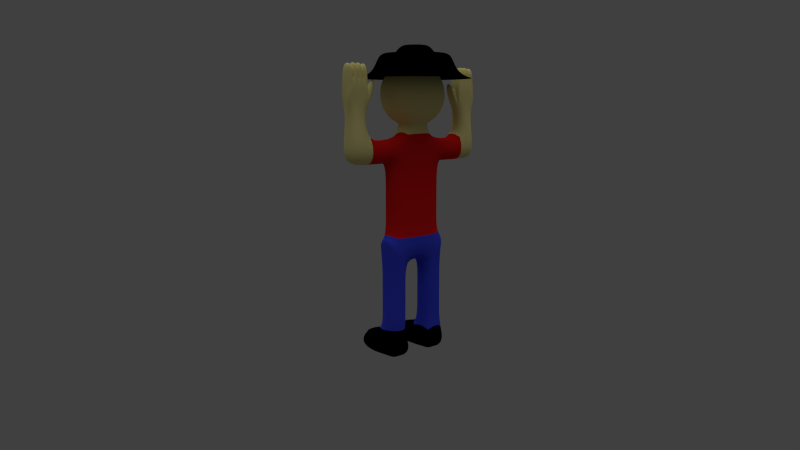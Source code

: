 # Source: Person.blend  (saved by Blender 2.57.0; exported with 4.5.12 LTS)
import bpy
from mathutils import Matrix  # noqa: F401  (used for matrix-valued properties, if any)

bpy.ops.wm.read_factory_settings(use_empty=True)
scene = bpy.context.scene
scene.name = 'Scene'

# ---- collections
col_collection_1 = bpy.data.collections.new('Collection 1'); scene.collection.children.link(col_collection_1)
col_collection_8 = bpy.data.collections.new('Collection 8'); scene.collection.children.link(col_collection_8)

# ---- materials (node trees are filled in below, after node groups)
mat_skin = bpy.data.materials.new('Skin')
mat_skin.alpha_threshold = 0.0
mat_skin.use_transparent_shadow = False
mat_skin.diffuse_color = (0.8, 0.7146, 0.2851, 1.0)
mat_skin.specular_color = (1.0, 0.8802, 0.3766)
mat_skin.roughness = 0.5
mat_skin.line_color = (0.0, 0.0, 0.0, 1.0)
mat_shirt = bpy.data.materials.new('shirt')
mat_shirt.alpha_threshold = 0.0
mat_shirt.use_transparent_shadow = False
mat_shirt.diffuse_color = (0.8, 0.01067, 0.01067, 1.0)
mat_shirt.specular_color = (1.0, 0.0, 0.01151)
mat_shirt.roughness = 0.5
mat_shirt.line_color = (0.0, 0.0, 0.0, 1.0)
mat_pants = bpy.data.materials.new('pants')
mat_pants.alpha_threshold = 0.0
mat_pants.use_transparent_shadow = False
mat_pants.diffuse_color = (0.04809, 0.06891, 0.8, 1.0)
mat_pants.specular_color = (0.03464, 0.07636, 1.0)
mat_pants.roughness = 0.5
mat_pants.line_color = (0.0, 0.0, 0.0, 1.0)
mat_shoe = bpy.data.materials.new('shoe')
mat_shoe.alpha_threshold = 0.0
mat_shoe.use_transparent_shadow = False
mat_shoe.diffuse_color = (0.0, 0.0, 0.0, 1.0)
mat_shoe.roughness = 0.5
mat_shoe.line_color = (0.0, 0.0, 0.0, 1.0)
mat_hat = bpy.data.materials.new('hat')
mat_hat.alpha_threshold = 0.0
mat_hat.use_transparent_shadow = False
mat_hat.diffuse_color = (0.0, 0.0, 0.0, 1.0)
mat_hat.specular_color = (0.01175, 0.01175, 0.01175)
mat_hat.roughness = 0.5
mat_hat.line_color = (0.0, 0.0, 0.0, 1.0)

# ---- material node trees

# ---- world
world_world = bpy.data.worlds.new('World'); scene.world = world_world
world_world.color = (0.05088, 0.05088, 0.05088)
world_world.use_sun_shadow = False
world_world.sun_shadow_jitter_overblur = 0.0
world_world.cycles.sampling_method = 'MANUAL'
world_world.cycles.sample_map_resolution = 256

# ---- cameras
cam_camera = bpy.data.cameras.new('Camera')
cam_camera.clip_end = 100.0
cam_camera.lens = 35.0
cam_camera.ortho_scale = 7.314
cam_camera.dof.focus_distance = 0.0
cam_camera.dof.aperture_fstop = 128.0

# ---- lights
light_sun = bpy.data.lights.new('Sun', 'SUN')
light_sun.transmission_factor = 0.0
light_sun.angle = 1.571
light_sun.energy = 1.0
light_sun.shadow_buffer_clip_start = 0.5
light_sun.shadow_soft_size = 1.0
light_sun.shadow_cascade_max_distance = 1000.0
light_sun.cycles.use_multiple_importance_sampling = False

# ---- meshes
me_person = bpy.data.meshes.new('Person')
me_person.from_pydata([(1.0, 1.0, -1.0), (1.0, -1.0, -1.0), (-3.313, -1.0, -1.0), (-3.313, 1.0, -1.0), (1.0, 1.0, 1.0), (1.0, -1.0, 1.0), (-3.313, -1.0, 1.0), (-3.313, 1.0, 1.0), (-1.0, 1.0, 1.0), (-1.0, -1.0, 1.0), (1.0, -1.0, 1.0), (1.0, 1.0, 1.0), (1.0, 1.0, 2.961), (1.0, -1.0, 2.961), (-1.0, -1.0, 2.961), (-1.0, 1.0, 2.961), (-1.0, 1.0, 2.961), (-1.0, -1.0, 2.961), (1.0, -1.0, 2.961), (1.0, 1.0, 2.961), (1.0, 1.0, 4.961), (1.0, -1.0, 4.961), (-1.0, -1.0, 4.961), (-1.0, 1.0, 4.961), (-1.0, 1.0, 6.961), (-1.0, -1.0, 6.961), (1.0, -1.0, 6.961), (1.0, 1.0, 6.961), (1.0, -1.0, 8.961), (1.0, -1.0, 8.961), (-1.0, -1.0, 8.961), (-1.0, -1.0, 8.961), (-1.0, 5.0, 8.961), (1.0, 5.0, 8.961), (1.0, 3.0, 6.961), (-1.0, 3.0, 6.961), (-1.0, 5.0, 6.961), (1.0, 5.0, 6.961), (1.0, 5.0, 8.961), (-1.0, 5.0, 8.961), (1.0, 5.0, 4.961), (-1.0, 5.0, 4.961), (-1.0, 3.0, 4.961), (1.0, 3.0, 4.961), (1.0, 3.0, 2.961), (-1.0, 3.0, 2.961), (-1.0, 5.0, 2.961), (1.0, 5.0, 2.961), (1.0, 5.0, 0.9611), (-1.0, 5.0, 0.9611), (-1.0, 3.0, 0.9611), (1.0, 3.0, 0.9611), (1.0, 3.0, -1.039), (-1.0, 3.0, -1.039), (-1.0, 5.0, -1.039), (1.0, 5.0, -1.039), (1.0, 5.0, 10.96), (-1.0, 5.0, 10.96), (-1.0, -1.0, 10.96), (1.0, -1.0, 10.96), (1.0, -1.0, 12.96), (-1.0, -1.0, 12.96), (-1.0, 5.0, 12.96), (1.0, 5.0, 12.96), (1.0, 5.0, 14.96), (-1.0, 5.0, 14.96), (-1.0, -1.0, 14.96), (1.0, -1.0, 14.96), (1.0, 1.0, 17.56), (-1.0, 1.0, 17.2), (-1.0, 3.0, 17.08), (1.0, 3.0, 17.63), (1.819, 3.724, 19.17), (-1.834, 3.785, 18.97), (-1.454, 0.49, 18.79), (1.452, 0.5227, 18.92), (1.0, 5.0, 16.96), (-1.0, 5.0, 16.96), (-1.0, 5.0, 14.96), (1.0, 5.0, 14.96), (1.0, 7.0, 14.96), (-1.0, 7.0, 14.96), (-1.0, 7.0, 16.96), (1.0, 7.0, 16.96), (1.0, 9.0, 16.96), (-1.0, 9.0, 16.96), (-1.0, 9.0, 14.96), (1.0, 9.0, 14.96), (-1.0, -1.0, 16.96), (1.0, -1.0, 16.96), (1.0, -1.0, 14.96), (-1.0, -1.0, 14.96), (-1.0, -3.0, 14.96), (1.0, -3.0, 14.96), (1.0, -3.0, 16.96), (-1.0, -3.0, 16.96), (-1.0, -5.0, 16.96), (1.0, -5.0, 16.96), (1.0, -5.0, 14.96), (-1.0, -5.0, 14.96), (-0.03155, 2.089, 17.69), (2.02, 0.5979, 19.26), (-0.8153, -0.3235, 19.26), (-2.568, 2.089, 19.26), (-0.8153, 4.501, 19.26), (2.02, 3.58, 19.26), (0.7522, -0.3235, 21.8), (-2.084, 0.5979, 21.8), (-2.084, 3.58, 21.8), (0.7522, 4.501, 21.8), (2.505, 2.089, 21.8), (-0.03155, 2.089, 23.36), (1.175, 1.212, 18.11), (-0.4922, 0.6708, 18.11), (0.7139, -0.2055, 19.04), (1.175, 2.965, 18.11), (2.381, 2.089, 19.04), (-1.522, 2.089, 18.11), (-1.983, 0.6708, 19.04), (-0.4922, 3.507, 18.11), (-1.983, 3.507, 19.04), (0.7139, 4.383, 19.04), (2.665, 2.965, 20.53), (2.665, 1.212, 20.53), (1.635, -0.2055, 20.53), (-0.03155, -0.7471, 20.53), (-1.698, -0.2055, 20.53), (-2.729, 1.212, 20.53), (-2.729, 2.965, 20.53), (-1.698, 4.383, 20.53), (-0.03155, 4.925, 20.53), (1.635, 4.383, 20.53), (1.92, 0.6708, 22.02), (-0.777, -0.2055, 22.02), (-2.444, 2.089, 22.02), (-0.777, 4.383, 22.02), (1.92, 3.507, 22.02), (1.459, 2.089, 22.94), (0.4291, 0.6708, 22.94), (-1.238, 1.212, 22.94), (-1.238, 2.965, 22.94), (0.4291, 3.507, 22.94), (0.402, -5.0, 19.08), (-0.4837, -4.826, 19.08), (-0.4837, -3.174, 19.08), (0.4863, -3.174, 19.08), (0.4863, -3.029, 20.85), (-0.4837, -3.029, 20.85), (-0.4837, -4.971, 20.85), (0.4863, -4.971, 20.85), (-0.4051, 9.0, 19.08), (0.5034, 8.826, 19.08), (0.5034, 7.174, 19.08), (-0.4911, 7.174, 19.08), (-0.4911, 7.029, 20.85), (0.5034, 7.029, 20.85), (0.5034, 8.971, 20.85), (-0.4911, 8.971, 20.85), (1.0, -2.98e-08, -1.0), (1.788e-07, 1.0, -1.0), (-5.96e-08, -1.0, -1.0), (-3.313, 2.682e-07, -1.0), (7.749e-07, 3.0, -1.039), (-1.0, 4.0, -1.039), (1.252e-06, 5.0, -1.039), (1.0, 4.0, -1.039), (5.96e-08, 1.192e-07, -1.0), (1.013e-06, 4.0, -1.039), (-3.28, 5.0, -1.039), (-3.28, 4.0, -1.039), (-3.28, 3.0, -1.039), (-3.28, 5.0, 0.9611), (-3.28, 3.0, 0.9611), (-0.05695, -3.0, 20.85), (-0.4837, -4.0, 20.73), (0.0001495, -5.0, 20.73), (0.4863, -4.0, 20.73), (-9.835e-07, -4.0, 20.96), (0.4703, -3.0, 20.85), (-0.4701, -3.0, 20.85), (-0.4837, -3.5, 20.85), (-0.4837, -4.558, 20.85), (-0.4701, -5.0, 20.85), (0.4703, -5.0, 20.85), (0.4863, -3.442, 20.85), (0.4863, -4.5, 20.85), (-0.5, -3.957, 21.13), (-8.643e-07, -3.5, 20.96), (0.5, -3.957, 21.13), (-1.103e-06, -4.5, 20.96), (-0.5, -3.457, 21.13), (0.5, -3.457, 21.13), (-0.5, -4.457, 21.13), (0.5, -4.457, 21.13), (0.5, -3.043, 22.79), (0.5, -3.457, 22.79), (0.04342, -3.457, 22.96), (-0.5, -3.457, 22.79), (-0.5, -3.043, 22.79), (-0.04342, -3.0, 22.79), (0.5, -3.957, 22.79), (0.5, -3.543, 22.79), (0.04342, -3.543, 22.96), (-0.5, -3.957, 22.79), (-0.5, -3.543, 22.79), (0.04342, -3.957, 22.96), (0.5, -4.043, 22.79), (0.5, -4.457, 22.79), (0.04342, -4.457, 22.96), (-0.5, -4.457, 22.79), (-0.5, -4.043, 22.79), (0.04342, -4.043, 22.96), (0.5, -4.957, 22.79), (0.5, -4.543, 22.79), (0.04342, -4.543, 22.96), (-0.5, -4.957, 22.79), (-0.5, -4.543, 22.79), (0.04342, -5.0, 22.79), (-0.8907, -2.087, 21.11), (-0.06442, -2.087, 22.76), (0.8909, -2.087, 21.11), (0.05809, 7.0, 20.85), (0.5034, 8.0, 20.73), (0.0007174, 9.0, 20.73), (-0.4911, 8.0, 20.73), (1.967e-06, 8.0, 20.96), (-0.4705, 7.0, 20.85), (0.4713, 7.0, 20.85), (0.5034, 7.5, 20.85), (0.5034, 8.558, 20.85), (0.4713, 9.0, 20.85), (-0.4705, 9.0, 20.85), (-0.4911, 7.442, 20.85), (-0.4911, 8.5, 20.85), (0.5, 7.957, 21.13), (1.848e-06, 7.5, 20.96), (-0.5, 7.957, 21.13), (2.086e-06, 8.5, 20.96), (0.5, 7.457, 21.13), (-0.5, 7.457, 21.13), (0.5, 8.457, 21.13), (-0.5, 8.457, 21.13), (-0.5, 7.457, 22.79), (-0.5, 7.043, 22.79), (-0.04342, 7.457, 22.96), (0.5, 7.457, 22.79), (0.5, 7.043, 22.79), (0.04342, 7.0, 22.79), (-0.5, 7.543, 22.79), (-0.5, 7.957, 22.79), (-0.04342, 7.543, 22.96), (0.5, 7.543, 22.79), (0.5, 7.957, 22.79), (-0.04342, 7.957, 22.96), (-0.5, 8.457, 22.79), (-0.5, 8.043, 22.79), (-0.04342, 8.457, 22.96), (0.5, 8.457, 22.79), (0.5, 8.043, 22.79), (-0.04342, 8.043, 22.96), (-0.5, 8.957, 22.79), (-0.5, 8.543, 22.79), (-0.04342, 8.543, 22.96), (0.5, 8.957, 22.79), (0.5, 8.543, 22.79), (-0.04342, 9.0, 22.79), (0.06528, 6.087, 22.56), (0.8916, 6.087, 20.91), (-0.8911, 6.087, 20.91)], [], [(7, 6, 9, 8), (6, 5, 10, 9), (4, 7, 8, 11), (5, 4, 11, 10), (10, 11, 12, 13), (11, 8, 15, 12), (9, 10, 13, 14), (8, 9, 14, 15), (15, 14, 17, 16), (14, 13, 18, 17), (12, 15, 16, 19), (13, 12, 19, 18), (18, 19, 20, 21), (19, 16, 23, 20), (17, 18, 21, 22), (16, 17, 22, 23), (23, 22, 25, 24), (22, 21, 26, 25), (20, 23, 24, 27), (21, 20, 27, 26), (26, 27, 28, 29), (25, 26, 29, 30), (24, 25, 30, 31), (28, 31, 30, 29), (24, 31, 32, 35), (28, 27, 34, 33), (27, 24, 35, 34), (33, 34, 37, 38), (35, 32, 39, 36), (32, 33, 38, 39), (37, 36, 39, 38), (37, 34, 43, 40), (36, 37, 40, 41), (35, 36, 41, 42), (34, 35, 42, 43), (43, 42, 45, 44), (42, 41, 46, 45), (41, 40, 47, 46), (40, 43, 44, 47), (47, 44, 51, 48), (46, 47, 48, 49), (45, 46, 49, 50), (44, 45, 50, 51), (32, 31, 58, 57), (33, 32, 57, 56), (28, 33, 56, 59), (31, 28, 59, 58), (58, 59, 60, 61), (59, 56, 63, 60), (56, 57, 62, 63), (57, 58, 61, 62), (62, 61, 66, 65), (63, 62, 65, 64), (60, 63, 64, 67), (61, 60, 67, 66), (67, 64, 71, 68), (65, 66, 69, 70), (70, 69, 74, 73), (71, 70, 73, 72), (68, 71, 72, 75), (69, 68, 75, 74), (74, 75, 72, 73), (70, 71, 76, 77), (65, 70, 77, 78), (71, 64, 79, 76), (64, 65, 78, 79), (79, 78, 81, 80), (76, 79, 80, 83), (78, 77, 82, 81), (77, 76, 83, 82), (81, 82, 85, 86), (83, 80, 87, 84), (80, 81, 86, 87), (69, 66, 91, 88), (68, 69, 88, 89), (67, 68, 89, 90), (66, 67, 90, 91), (91, 90, 93, 92), (90, 89, 94, 93), (89, 88, 95, 94), (88, 91, 92, 95), (95, 92, 99, 96), (93, 94, 97, 98), (92, 93, 98, 99), (114, 112, 101), (112, 114, 113), (102, 113, 114), (113, 100, 112), (116, 101, 112), (112, 115, 116), (105, 116, 115), (115, 112, 100), (118, 113, 102), (113, 118, 117), (103, 117, 118), (117, 100, 113), (120, 117, 103), (117, 120, 119), (104, 119, 120), (119, 100, 117), (121, 119, 104), (119, 121, 115), (105, 115, 121), (115, 100, 119), (123, 101, 116), (116, 122, 123), (110, 123, 122), (122, 116, 105), (125, 102, 114), (114, 124, 125), (106, 125, 124), (124, 114, 101), (127, 103, 118), (118, 126, 127), (107, 127, 126), (126, 118, 102), (129, 104, 120), (120, 128, 129), (108, 129, 128), (128, 120, 103), (131, 105, 121), (121, 130, 131), (109, 131, 130), (130, 121, 104), (132, 123, 110), (123, 132, 124), (106, 124, 132), (124, 101, 123), (133, 125, 106), (125, 133, 126), (107, 126, 133), (126, 102, 125), (134, 127, 107), (127, 134, 128), (108, 128, 134), (128, 103, 127), (135, 129, 108), (129, 135, 130), (109, 130, 135), (130, 104, 129), (136, 131, 109), (131, 136, 122), (110, 122, 136), (122, 105, 131), (138, 106, 132), (132, 137, 138), (111, 138, 137), (137, 132, 110), (139, 107, 133), (133, 138, 139), (111, 139, 138), (138, 133, 106), (140, 108, 134), (134, 139, 140), (111, 140, 139), (139, 134, 107), (141, 109, 135), (135, 140, 141), (111, 141, 140), (140, 135, 108), (137, 110, 136), (136, 141, 137), (111, 137, 141), (141, 136, 109), (97, 94, 145, 142), (96, 97, 142, 143), (95, 96, 143, 144), (94, 95, 144, 145), (96, 99, 98, 97), (85, 82, 153, 150), (84, 85, 150, 151), (83, 84, 151, 152), (82, 83, 152, 153), (84, 87, 86, 85), (158, 1, 160, 166), (0, 158, 166, 159), (166, 160, 2, 161), (159, 166, 161, 3), (158, 4, 5), (1, 158, 5), (158, 0, 4), (160, 5, 6), (2, 160, 6), (160, 1, 5), (161, 6, 7), (3, 161, 7), (161, 2, 6), (159, 7, 4), (0, 159, 4), (159, 3, 7), (162, 51, 50), (53, 162, 50), (162, 52, 51), (164, 49, 48), (55, 164, 48), (164, 54, 49), (165, 48, 51), (52, 165, 51), (165, 55, 48), (162, 53, 163, 167), (52, 162, 167, 165), (167, 163, 54, 164), (165, 167, 164, 55), (54, 163, 169, 168), (163, 53, 170, 169), (49, 54, 168, 171), (53, 50, 172, 170), (50, 49, 171, 172), (169, 170, 172), (168, 169, 171), (169, 172, 171), (174, 144, 143), (175, 143, 142), (176, 142, 145), (147, 179, 144), (179, 173, 144), (173, 178, 145), (178, 146, 145), (148, 181, 143), (181, 174, 143), (174, 180, 144), (180, 147, 144), (149, 183, 142), (183, 175, 142), (175, 182, 143), (182, 148, 143), (146, 184, 145), (184, 176, 145), (176, 185, 142), (185, 149, 142), (179, 147, 180, 190), (190, 180, 174, 186), (146, 178, 191, 184), (184, 191, 188, 176), (186, 174, 181, 192), (192, 181, 148, 182), (176, 188, 193, 185), (185, 193, 183, 149), (191, 178, 194, 195), (187, 191, 195, 196), (190, 187, 196, 197), (179, 190, 197, 198), (173, 179, 198, 199), (178, 173, 199, 194), (194, 199, 196, 195), (199, 198, 197, 196), (188, 191, 201, 200), (191, 187, 202, 201), (190, 186, 203, 204), (187, 190, 204, 202), (177, 188, 200, 205), (186, 177, 205, 203), (201, 202, 205, 200), (202, 204, 203, 205), (193, 188, 206, 207), (189, 193, 207, 208), (192, 189, 208, 209), (186, 192, 209, 210), (188, 177, 211, 206), (177, 186, 210, 211), (206, 211, 208, 207), (211, 210, 209, 208), (183, 193, 213, 212), (193, 189, 214, 213), (192, 182, 215, 216), (189, 192, 216, 214), (175, 183, 212, 217), (182, 175, 217, 215), (213, 214, 217, 212), (214, 216, 215, 217), (144, 173, 219, 218), (173, 145, 220, 219), (145, 144, 218, 220), (219, 220, 218), (222, 152, 151), (223, 151, 150), (224, 150, 153), (155, 227, 152), (227, 221, 152), (221, 226, 153), (226, 154, 153), (156, 229, 151), (229, 222, 151), (222, 228, 152), (228, 155, 152), (157, 231, 150), (231, 223, 150), (223, 230, 151), (230, 156, 151), (154, 232, 153), (232, 224, 153), (224, 233, 150), (233, 157, 150), (227, 155, 228, 238), (238, 228, 222, 234), (154, 226, 239, 232), (232, 239, 236, 224), (234, 222, 229, 240), (240, 229, 156, 230), (224, 236, 241, 233), (233, 241, 231, 157), (239, 226, 243, 242), (235, 239, 242, 244), (238, 235, 244, 245), (227, 238, 245, 246), (221, 227, 246, 247), (226, 221, 247, 243), (243, 247, 244, 242), (247, 246, 245, 244), (236, 239, 248, 249), (239, 235, 250, 248), (238, 234, 252, 251), (235, 238, 251, 250), (225, 236, 249, 253), (234, 225, 253, 252), (248, 250, 253, 249), (250, 251, 252, 253), (241, 236, 255, 254), (237, 241, 254, 256), (240, 237, 256, 257), (234, 240, 257, 258), (236, 225, 259, 255), (225, 234, 258, 259), (255, 259, 256, 254), (259, 258, 257, 256), (231, 241, 261, 260), (241, 237, 262, 261), (240, 230, 263, 264), (237, 240, 264, 262), (223, 231, 260, 265), (230, 223, 265, 263), (261, 262, 265, 260), (262, 264, 263, 265), (152, 221, 266, 267), (221, 153, 268, 266), (153, 152, 267, 268), (266, 268, 267)])
me_person.polygons.foreach_set('use_smooth', [True] * 337)
me_person.polygons.foreach_set('material_index', [3, 3, 3, 3, 2, 2, 2, 2, 2, 2, 2, 2, 2, 2, 2, 2, 2, 2, 2, 2, 2, 2, 2, 2, 2, 2, 2, 2, 2, 2, 2, 2, 2, 2, 2, 2, 2, 2, 2, 2, 2, 2, 2, 1, 1, 1, 1, 1, 1, 1, 1, 1, 1, 1, 1, 1, 1, 0, 0, 0, 0, 0, 1, 1, 1, 1, 1, 1, 1, 1, 0, 0, 0, 1, 1, 1, 1, 1, 1, 1, 1, 0, 0, 0, 0, 0, 0, 0, 0, 0, 0, 0, 0, 0, 0, 0, 0, 0, 0, 0, 0, 0, 0, 0, 0, 0, 0, 0, 0, 0, 0, 0, 0, 0, 0, 0, 0, 0, 0, 0, 0, 0, 0, 0, 0, 0, 0, 0, 0, 0, 0, 0, 0, 0, 0, 0, 0, 0, 0, 0, 0, 0, 0, 0, 0, 0, 0, 0, 0, 0, 0, 0, 0, 0, 0, 0, 0, 0, 0, 0, 0, 0, 0, 0, 0, 0, 0, 0, 0, 0, 0, 0, 0, 0, 3, 3, 3, 3, 3, 3, 3, 3, 3, 3, 3, 3, 3, 3, 3, 3, 3, 3, 3, 3, 3, 3, 3, 3, 3, 3, 3, 3, 3, 3, 3, 3, 3, 3, 3, 3, 3, 0, 0, 0, 0, 0, 0, 0, 0, 0, 0, 0, 0, 0, 0, 0, 0, 0, 0, 0, 0, 0, 0, 0, 0, 0, 0, 0, 0, 0, 0, 0, 0, 0, 0, 0, 0, 0, 0, 0, 0, 0, 0, 0, 0, 0, 0, 0, 0, 0, 0, 0, 0, 0, 0, 0, 0, 0, 0, 0, 0, 0, 0, 0, 0, 0, 0, 0, 0, 0, 0, 0, 0, 0, 0, 0, 0, 0, 0, 0, 0, 0, 0, 0, 0, 0, 0, 0, 0, 0, 0, 0, 0, 0, 0, 0, 0, 0, 0, 0, 0, 0, 0, 0, 0, 0, 0, 0, 0, 0, 0, 0, 0, 0, 0, 0, 0, 0, 0, 0, 0, 0, 0, 0, 0, 0, 0])
me_person.materials.append(mat_skin)
me_person.materials.append(mat_shirt)
me_person.materials.append(mat_pants)
me_person.materials.append(mat_shoe)
me_person.use_remesh_preserve_volume = False
me_person.use_remesh_preserve_attributes = False
me_person.use_mirror_vertex_groups = False
me_person.update()
me_hat = bpy.data.meshes.new('Hat')
me_hat.from_pydata([(-1.355, 0.7338, 1.655), (-2.8, 0.7338, 0.932), (-3.523, 0.7338, -0.3327), (-4.788, 0.7338, 0.2093), (-6.143, 0.7338, -0.2424), (-6.775, 0.7338, -2.23), (-8.04, 0.7338, -3.494), (-8.359, 5.612, -3.946), (-6.95, 4.799, -3.494), (-5.855, 4.166, -2.23), (-5.308, 3.85, -0.2424), (-4.134, 3.173, 0.2093), (-3.039, 2.54, -0.3327), (-2.413, 2.179, 0.932), (-1.161, 1.456, 1.655), (-0.6323, 1.985, 1.655), (-1.355, 3.237, 0.932), (-1.716, 3.863, -0.3327), (-2.349, 4.958, 0.2093), (-3.026, 6.132, -0.2424), (-3.342, 6.679, -2.23), (-3.975, 7.774, -3.494), (-4.788, 9.183, -3.946), (0.09033, 10.49, -3.946), (0.09033, 8.864, -3.494), (0.09033, 7.599, -2.23), (0.09033, 6.967, -0.2424), (0.09033, 5.612, 0.2093), (0.09033, 4.347, -0.3327), (0.09033, 3.624, 0.932), (0.09033, 2.179, 1.655), (0.813, 1.985, 1.655), (1.536, 3.237, 0.932), (1.897, 3.863, -0.3327), (2.529, 4.958, 0.2093), (3.207, 6.132, -0.2424), (3.523, 6.679, -2.23), (4.155, 7.774, -3.494), (4.968, 9.183, -3.946), (8.539, 5.612, -3.946), (7.131, 4.799, -3.494), (6.036, 4.166, -2.23), (5.488, 3.85, -0.2424), (4.315, 3.173, 0.2093), (3.22, 2.54, -0.3327), (2.594, 2.179, 0.932), (1.342, 1.456, 1.655), (0.09033, 0.7338, 0.02864), (1.536, 0.7338, 1.655), (2.981, 0.7338, 0.932), (3.704, 0.7338, -0.3327), (4.968, 0.7338, 0.2093), (6.323, 0.7338, -0.2424), (6.956, 0.7338, -2.23), (8.22, 0.7338, -3.494), (9.846, 0.7338, -3.946), (8.539, -4.144, -3.946), (7.131, -3.331, -3.494), (6.036, -2.699, -2.23), (5.488, -2.383, -0.2424), (4.315, -1.705, 0.2093), (3.22, -1.073, -0.3327), (2.594, -0.7115, 0.932), (1.342, 0.01111, 1.655), (0.813, -0.5179, 1.655), (1.536, -1.77, 0.932), (1.897, -2.395, -0.3327), (2.529, -3.491, 0.2093), (3.207, -4.664, -0.2424), (3.523, -5.212, -2.23), (4.155, -6.307, -3.494), (4.968, -7.715, -3.946), (0.09033, -9.022, -3.946), (0.09033, -7.396, -3.494), (0.09033, -6.131, -2.23), (0.09033, -5.499, -0.2424), (0.09033, -4.144, 0.2093), (0.09033, -2.88, -0.3327), (0.09033, -2.157, 0.932), (0.09033, -0.7115, 1.655), (-0.6323, -0.5179, 1.655), (-1.355, -1.77, 0.932), (-1.716, -2.395, -0.3327), (-2.349, -3.491, 0.2093), (-3.026, -4.664, -0.2424), (-3.342, -5.212, -2.23), (-3.975, -6.307, -3.494), (-4.788, -7.715, -3.946), (-8.359, -4.144, -3.946), (-6.95, -3.331, -3.494), (-5.855, -2.699, -2.23), (-5.308, -2.383, -0.2424), (-4.134, -1.705, 0.2093), (-3.039, -1.073, -0.3327), (-2.413, -0.7115, 0.932), (-1.161, 0.01111, 1.655), (-9.666, 0.7338, -3.946)], [], [(96, 6, 8, 7), (6, 5, 9, 8), (5, 4, 10, 9), (4, 3, 11, 10), (3, 2, 12, 11), (2, 1, 13, 12), (1, 0, 14, 13), (0, 47, 14), (14, 47, 15), (13, 14, 15, 16), (12, 13, 16, 17), (11, 12, 17, 18), (10, 11, 18, 19), (9, 10, 19, 20), (8, 9, 20, 21), (7, 8, 21, 22), (22, 21, 24, 23), (21, 20, 25, 24), (20, 19, 26, 25), (19, 18, 27, 26), (18, 17, 28, 27), (17, 16, 29, 28), (16, 15, 30, 29), (15, 47, 30), (30, 47, 31), (29, 30, 31, 32), (28, 29, 32, 33), (27, 28, 33, 34), (26, 27, 34, 35), (25, 26, 35, 36), (24, 25, 36, 37), (23, 24, 37, 38), (38, 37, 40, 39), (37, 36, 41, 40), (36, 35, 42, 41), (35, 34, 43, 42), (34, 33, 44, 43), (33, 32, 45, 44), (32, 31, 46, 45), (31, 47, 46), (46, 47, 48), (45, 46, 48, 49), (44, 45, 49, 50), (43, 44, 50, 51), (42, 43, 51, 52), (41, 42, 52, 53), (40, 41, 53, 54), (39, 40, 54, 55), (55, 54, 57, 56), (54, 53, 58, 57), (53, 52, 59, 58), (52, 51, 60, 59), (51, 50, 61, 60), (50, 49, 62, 61), (49, 48, 63, 62), (48, 47, 63), (63, 47, 64), (62, 63, 64, 65), (61, 62, 65, 66), (60, 61, 66, 67), (59, 60, 67, 68), (58, 59, 68, 69), (57, 58, 69, 70), (56, 57, 70, 71), (71, 70, 73, 72), (70, 69, 74, 73), (69, 68, 75, 74), (68, 67, 76, 75), (67, 66, 77, 76), (66, 65, 78, 77), (65, 64, 79, 78), (64, 47, 79), (79, 47, 80), (78, 79, 80, 81), (77, 78, 81, 82), (76, 77, 82, 83), (75, 76, 83, 84), (74, 75, 84, 85), (73, 74, 85, 86), (72, 73, 86, 87), (87, 86, 89, 88), (86, 85, 90, 89), (85, 84, 91, 90), (84, 83, 92, 91), (83, 82, 93, 92), (82, 81, 94, 93), (81, 80, 95, 94), (80, 47, 95), (47, 0, 95), (0, 1, 94, 95), (93, 94, 1, 2), (92, 93, 2, 3), (91, 92, 3, 4), (90, 91, 4, 5), (89, 90, 5, 6), (88, 89, 6, 96)])
me_hat.polygons.foreach_set('use_smooth', [True] * 96)
me_hat.materials.append(mat_hat)
me_hat.use_remesh_preserve_volume = False
me_hat.use_remesh_preserve_attributes = False
me_hat.use_mirror_vertex_groups = False
me_hat.update()

# ---- curves / text
cu_beziercircle = bpy.data.curves.new('BezierCircle', 'CURVE')
cu_beziercircle.dimensions = '3D'
cu_beziercircle.use_path = True
cu_beziercircle.use_path_clamp = True
cu_beziercircle.bevel_resolution = 0
cu_beziercircle.fill_mode = 'HALF'
arm_armature_001 = bpy.data.armatures.new('Armature.001')  # bones are not reproduced

# ---- objects
ob_person = bpy.data.objects.new('Person', me_person)
ob_camera = bpy.data.objects.new('Camera', cam_camera)
ob_armature = bpy.data.objects.new('Armature', arm_armature_001)
ob_sun = bpy.data.objects.new('Sun', light_sun)
ob_beziercircle = bpy.data.objects.new('BezierCircle', cu_beziercircle)
ob_hat = bpy.data.objects.new('Hat', me_hat)

# ---- transforms, parenting, visibility, modifiers, constraints
ob_person.location = (-0.1418, 0.0, 0.7074)
ob_person.lock_rotations_4d = False
ob_person.empty_display_type = 'ARROWS'
ob_person.lineart.crease_threshold = 0.0
_m = ob_person.modifiers.new('Subsurf', 'SUBSURF')
_m.uv_smooth = 'PRESERVE_CORNERS'
_m.quality = 2
_m.levels = 2
_m.show_only_control_edges = False
ob_camera.location = (45.89, -42.47, 20.16)
ob_camera.rotation_euler = (1.421, 0.0003943, 0.8177)
ob_camera.scale = (1.0, 1.0, 1.0)
ob_camera.lock_rotations_4d = False
ob_camera.empty_display_type = 'ARROWS'
ob_camera.color = (0.0, 0.0, 0.0, 0.0)
ob_camera.display_type = 'WIRE'
ob_camera.lineart.crease_threshold = 0.0
ob_armature.location = (-0.1534, 2.02, 15.7)
ob_armature.lineart.crease_threshold = 0.0
ob_sun.location = (-6.205, -5.295, 30.89)
ob_sun.lineart.crease_threshold = 0.0
ob_beziercircle.location = (-15.67, -9.306, -8.388)
ob_beziercircle.lineart.crease_threshold = 0.0
ob_hat.parent = ob_person
ob_hat.location = (0.2088, 1.735, 23.74)
ob_hat.scale = (0.4946, 0.4946, 0.4946)
ob_hat.lineart.crease_threshold = 0.0
_m = ob_hat.modifiers.new('Subsurf', 'SUBSURF')
_m.uv_smooth = 'PRESERVE_CORNERS'
_m.quality = 2
_m.show_only_control_edges = False

# ---- collection membership
col_collection_1.objects.link(ob_person)
col_collection_1.objects.link(ob_camera)
col_collection_8.objects.link(ob_armature)
col_collection_8.objects.link(ob_sun)
col_collection_8.objects.link(ob_beziercircle)
col_collection_8.objects.link(ob_hat)

# ---- scene / render settings (as saved in the file)
scene.camera = ob_camera
scene.frame_start = 1; scene.frame_end = 250; scene.frame_set(1)
scene.render.engine = 'BLENDER_EEVEE_NEXT'
scene.render.image_settings.color_mode = 'RGB'
scene.render.image_settings.compression = 90
scene.render.resolution_percentage = 50
scene.render.dither_intensity = 0.0
scene.render.bake_margin = 2
scene.render.bake_bias = 0.0
scene.cycles.use_denoising = False
scene.cycles.samples = 10
scene.cycles.sampling_pattern = 'TABULATED_SOBOL'
scene.cycles.light_sampling_threshold = 0.0
scene.cycles.use_adaptive_sampling = False
scene.cycles.use_light_tree = False
scene.cycles.blur_glossy = 0.0
scene.cycles.volume_bounces = 1
scene.cycles.pixel_filter_type = 'GAUSSIAN'
scene.cycles.sample_clamp_indirect = 0.0
scene.view_settings.view_transform = 'Standard'
bpy.context.view_layer.update()
